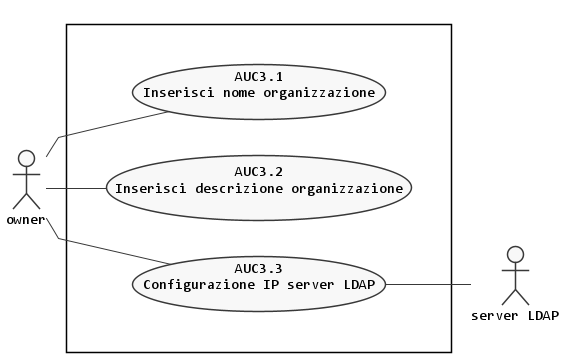

The diagram above was rendered by PlantUML. Its source (embedded in the PNG):
@startuml creazione-organizzazione
left to right direction

skinparam {
  linetype polyline
  monochrome true
  shadowing false
  defaultFontName Consolas
  DefaultTextAlignment center
  noteFontName Arial
}

scale max 1024 width


actor :owner: as O
actor :server LDAP: as S

rectangle {
    together {
        usecase (AUC3.1) as "AUC3.1\nInserisci nome organizzazione"
        usecase (AUC3.2) as "AUC3.2\nInserisci descrizione organizzazione"
        usecase (AUC3.3) as "AUC3.3\nConfigurazione IP server LDAP"
      }
  }

:O: -- AUC3.1
:O: -- AUC3.2
:O: -- AUC3.3

AUC3.3 -- :S:
@enduml